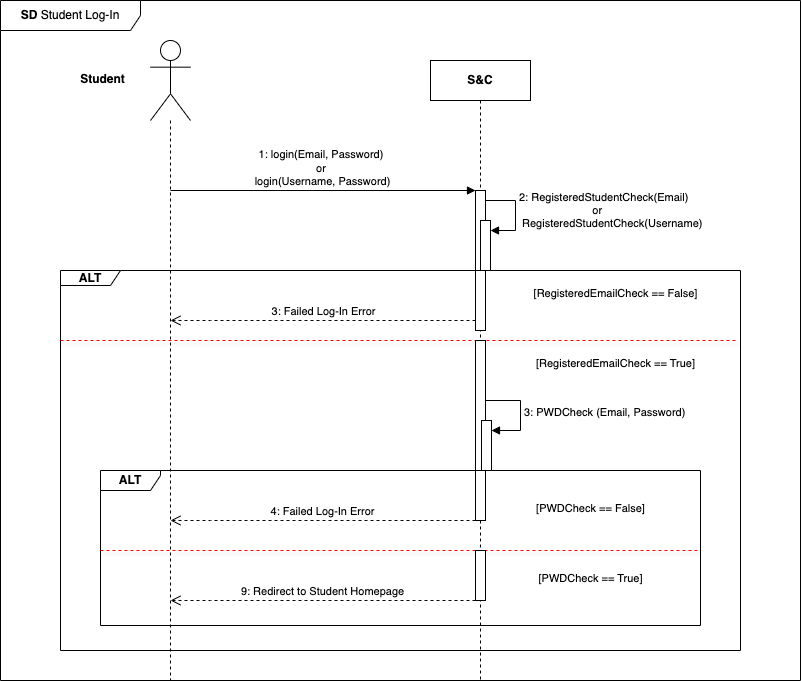

The diagram above was exported from draw.io. Its source (the exported page's mxGraphModel, read from the mxfile embedded in the PNG):
<mxGraphModel dx="1024" dy="626" grid="1" gridSize="10" guides="1" tooltips="1" connect="1" arrows="1" fold="1" page="1" pageScale="1" pageWidth="1100" pageHeight="850" background="none" math="0" shadow="0">
  <root>
    <mxCell id="0" />
    <mxCell id="1" parent="0" />
    <mxCell id="sKgwJ14YCyBHly0sKcTp-1" value="" style="shape=umlLifeline;perimeter=lifelinePerimeter;whiteSpace=wrap;html=1;container=1;dropTarget=0;collapsible=0;recursiveResize=0;outlineConnect=0;portConstraint=eastwest;newEdgeStyle={&quot;curved&quot;:0,&quot;rounded&quot;:0};participant=umlActor;size=80;" parent="1" vertex="1">
      <mxGeometry x="230" y="80" width="40" height="640" as="geometry" />
    </mxCell>
    <mxCell id="sKgwJ14YCyBHly0sKcTp-2" value="&lt;b&gt;S&amp;amp;C&lt;/b&gt;" style="shape=umlLifeline;perimeter=lifelinePerimeter;whiteSpace=wrap;html=1;container=1;dropTarget=0;collapsible=0;recursiveResize=0;outlineConnect=0;portConstraint=eastwest;newEdgeStyle={&quot;curved&quot;:0,&quot;rounded&quot;:0};" parent="1" vertex="1">
      <mxGeometry x="510" y="100" width="100" height="620" as="geometry" />
    </mxCell>
    <mxCell id="sKgwJ14YCyBHly0sKcTp-4" value="" style="html=1;points=[[0,0,0,0,5],[0,1,0,0,-5],[1,0,0,0,5],[1,1,0,0,-5]];perimeter=orthogonalPerimeter;outlineConnect=0;targetShapes=umlLifeline;portConstraint=eastwest;newEdgeStyle={&quot;curved&quot;:0,&quot;rounded&quot;:0};" parent="sKgwJ14YCyBHly0sKcTp-2" vertex="1">
      <mxGeometry x="45" y="130" width="10" height="140" as="geometry" />
    </mxCell>
    <mxCell id="sKgwJ14YCyBHly0sKcTp-5" value="" style="html=1;points=[[0,0,0,0,5],[0,1,0,0,-5],[1,0,0,0,5],[1,1,0,0,-5]];perimeter=orthogonalPerimeter;outlineConnect=0;targetShapes=umlLifeline;portConstraint=eastwest;newEdgeStyle={&quot;curved&quot;:0,&quot;rounded&quot;:0};" parent="sKgwJ14YCyBHly0sKcTp-2" vertex="1">
      <mxGeometry x="50" y="160" width="10" height="50" as="geometry" />
    </mxCell>
    <mxCell id="sKgwJ14YCyBHly0sKcTp-6" value="2: RegisteredStudentCheck(Email)&lt;div&gt;&lt;span style=&quot;white-space: pre;&quot;&gt;&#09;&lt;/span&gt;&lt;span style=&quot;white-space: pre;&quot;&gt;&#09;&lt;/span&gt;&lt;span style=&quot;white-space: pre;&quot;&gt;&#09;&lt;/span&gt;or&lt;br&gt;&lt;/div&gt;&lt;div&gt;&lt;span style=&quot;white-space-collapse: preserve;&quot;&gt;&amp;nbsp;&lt;/span&gt;RegisteredStudentCheck(Username)&lt;/div&gt;" style="html=1;align=left;spacingLeft=2;endArrow=block;rounded=0;edgeStyle=orthogonalEdgeStyle;curved=0;rounded=0;" parent="sKgwJ14YCyBHly0sKcTp-2" target="sKgwJ14YCyBHly0sKcTp-5" edge="1">
      <mxGeometry x="-0.0588" relative="1" as="geometry">
        <mxPoint x="55" y="140" as="sourcePoint" />
        <Array as="points">
          <mxPoint x="85" y="170" />
        </Array>
        <mxPoint as="offset" />
      </mxGeometry>
    </mxCell>
    <mxCell id="sKgwJ14YCyBHly0sKcTp-3" value="&lt;div style=&quot;&quot;&gt;1: login(Email, Password)&amp;nbsp;&lt;/div&gt;&lt;div style=&quot;&quot;&gt;or&amp;nbsp;&lt;/div&gt;&lt;div style=&quot;&quot;&gt;login(Username, Password)&lt;/div&gt;" style="html=1;verticalAlign=bottom;endArrow=block;curved=0;rounded=0;align=center;" parent="1" target="sKgwJ14YCyBHly0sKcTp-4" edge="1">
      <mxGeometry x="-0.0006" width="80" relative="1" as="geometry">
        <mxPoint x="249.9594594594596" y="230" as="sourcePoint" />
        <mxPoint x="550" y="230" as="targetPoint" />
        <mxPoint as="offset" />
      </mxGeometry>
    </mxCell>
    <mxCell id="sKgwJ14YCyBHly0sKcTp-7" value="&lt;b&gt;ALT&lt;/b&gt;" style="shape=umlFrame;whiteSpace=wrap;html=1;pointerEvents=0;width=60;height=15;" parent="1" vertex="1">
      <mxGeometry x="140" y="310" width="680" height="380" as="geometry" />
    </mxCell>
    <mxCell id="sKgwJ14YCyBHly0sKcTp-8" value="3: Failed Log-In Error" style="html=1;verticalAlign=bottom;endArrow=open;dashed=1;endSize=8;curved=0;rounded=0;" parent="1" source="sKgwJ14YCyBHly0sKcTp-4" edge="1">
      <mxGeometry x="-0.0008" relative="1" as="geometry">
        <mxPoint x="330" y="360" as="sourcePoint" />
        <mxPoint x="250" y="360" as="targetPoint" />
        <Array as="points">
          <mxPoint x="290" y="360" />
        </Array>
        <mxPoint as="offset" />
      </mxGeometry>
    </mxCell>
    <mxCell id="sKgwJ14YCyBHly0sKcTp-9" value="&lt;span style=&quot;font-size: 11px; font-weight: 400; text-align: left; background-color: rgb(255, 255, 255);&quot;&gt;[&lt;/span&gt;&lt;span style=&quot;font-size: 11px; font-weight: 400; text-align: left; background-color: rgb(255, 255, 255);&quot;&gt;RegisteredEmailCheck&lt;/span&gt;&lt;span style=&quot;font-size: 11px; font-weight: 400; text-align: left; background-color: rgb(255, 255, 255);&quot;&gt;&amp;nbsp;== False]&lt;/span&gt;" style="text;align=center;fontStyle=1;verticalAlign=middle;spacingLeft=3;spacingRight=3;strokeColor=none;rotatable=0;points=[[0,0.5],[1,0.5]];portConstraint=eastwest;html=1;" parent="1" vertex="1">
      <mxGeometry x="580" y="320" width="230" height="26" as="geometry" />
    </mxCell>
    <mxCell id="sKgwJ14YCyBHly0sKcTp-11" value="" style="endArrow=none;dashed=1;html=1;rounded=0;entryX=0.994;entryY=0.438;entryDx=0;entryDy=0;entryPerimeter=0;fillColor=#FF0000;shadow=1;strokeColor=#FF0000;" parent="1" edge="1">
      <mxGeometry width="50" height="50" relative="1" as="geometry">
        <mxPoint x="140" y="380" as="sourcePoint" />
        <mxPoint x="817.5600000000002" y="379.9999999999999" as="targetPoint" />
      </mxGeometry>
    </mxCell>
    <mxCell id="sKgwJ14YCyBHly0sKcTp-13" value="" style="html=1;points=[[0,0,0,0,5],[0,1,0,0,-5],[1,0,0,0,5],[1,1,0,0,-5]];perimeter=orthogonalPerimeter;outlineConnect=0;targetShapes=umlLifeline;portConstraint=eastwest;newEdgeStyle={&quot;curved&quot;:0,&quot;rounded&quot;:0};" parent="1" vertex="1">
      <mxGeometry x="555" y="380" width="10" height="180" as="geometry" />
    </mxCell>
    <mxCell id="sKgwJ14YCyBHly0sKcTp-14" value="&lt;span style=&quot;font-size: 11px; font-weight: 400; text-align: left; background-color: rgb(255, 255, 255);&quot;&gt;[&lt;/span&gt;&lt;span style=&quot;font-size: 11px; font-weight: 400; text-align: left; background-color: rgb(255, 255, 255);&quot;&gt;RegisteredEmailCheck&lt;/span&gt;&lt;span style=&quot;font-size: 11px; font-weight: 400; text-align: left; background-color: rgb(255, 255, 255);&quot;&gt;&amp;nbsp;== True]&lt;/span&gt;" style="text;align=center;fontStyle=1;verticalAlign=middle;spacingLeft=3;spacingRight=3;strokeColor=none;rotatable=0;points=[[0,0.5],[1,0.5]];portConstraint=eastwest;html=1;" parent="1" vertex="1">
      <mxGeometry x="580" y="390" width="230" height="26" as="geometry" />
    </mxCell>
    <mxCell id="sKgwJ14YCyBHly0sKcTp-22" value="" style="html=1;points=[[0,0,0,0,5],[0,1,0,0,-5],[1,0,0,0,5],[1,1,0,0,-5]];perimeter=orthogonalPerimeter;outlineConnect=0;targetShapes=umlLifeline;portConstraint=eastwest;newEdgeStyle={&quot;curved&quot;:0,&quot;rounded&quot;:0};" parent="1" vertex="1">
      <mxGeometry x="561" y="460" width="10" height="50" as="geometry" />
    </mxCell>
    <mxCell id="sKgwJ14YCyBHly0sKcTp-23" value="3: PWDCheck (Email, Password)" style="html=1;align=left;spacingLeft=2;endArrow=block;rounded=0;edgeStyle=orthogonalEdgeStyle;curved=0;rounded=0;" parent="1" edge="1">
      <mxGeometry x="0.0041" relative="1" as="geometry">
        <mxPoint x="565" y="440" as="sourcePoint" />
        <Array as="points">
          <mxPoint x="600" y="440" />
          <mxPoint x="600" y="470" />
        </Array>
        <mxPoint as="offset" />
        <mxPoint x="571" y="470" as="targetPoint" />
      </mxGeometry>
    </mxCell>
    <mxCell id="sKgwJ14YCyBHly0sKcTp-24" value="&lt;b&gt;ALT&lt;/b&gt;" style="shape=umlFrame;whiteSpace=wrap;html=1;pointerEvents=0;width=60;height=20;" parent="1" vertex="1">
      <mxGeometry x="180" y="510" width="600" height="155" as="geometry" />
    </mxCell>
    <mxCell id="sKgwJ14YCyBHly0sKcTp-25" value="" style="endArrow=none;dashed=1;html=1;rounded=0;exitX=-0.001;exitY=0.087;exitDx=0;exitDy=0;exitPerimeter=0;fillColor=#FF0000;shadow=1;strokeColor=#FF0000;" parent="1" edge="1">
      <mxGeometry width="50" height="50" relative="1" as="geometry">
        <mxPoint x="180" y="590" as="sourcePoint" />
        <mxPoint x="780" y="590" as="targetPoint" />
      </mxGeometry>
    </mxCell>
    <mxCell id="sKgwJ14YCyBHly0sKcTp-26" value="&lt;span style=&quot;font-size: 11px; font-weight: 400; text-align: left; background-color: rgb(255, 255, 255);&quot;&gt;[PWDCheck == False]&lt;/span&gt;" style="text;align=center;fontStyle=1;verticalAlign=middle;spacingLeft=3;spacingRight=3;strokeColor=none;rotatable=0;points=[[0,0.5],[1,0.5]];portConstraint=eastwest;html=1;" parent="1" vertex="1">
      <mxGeometry x="555" y="535" width="230" height="26" as="geometry" />
    </mxCell>
    <mxCell id="sKgwJ14YCyBHly0sKcTp-27" value="4: Failed Log-In Error" style="html=1;verticalAlign=bottom;endArrow=open;dashed=1;endSize=8;curved=0;rounded=0;" parent="1" edge="1">
      <mxGeometry relative="1" as="geometry">
        <mxPoint x="555" y="560" as="sourcePoint" />
        <mxPoint x="250" y="560" as="targetPoint" />
        <Array as="points">
          <mxPoint x="290" y="560" />
        </Array>
      </mxGeometry>
    </mxCell>
    <mxCell id="sKgwJ14YCyBHly0sKcTp-30" value="&lt;span style=&quot;font-size: 11px; font-weight: 400; text-align: left; background-color: rgb(255, 255, 255);&quot;&gt;[PWDCheck == True]&lt;/span&gt;" style="text;align=center;fontStyle=1;verticalAlign=middle;spacingLeft=3;spacingRight=3;strokeColor=none;rotatable=0;points=[[0,0.5],[1,0.5]];portConstraint=eastwest;html=1;" parent="1" vertex="1">
      <mxGeometry x="555" y="605" width="230" height="26" as="geometry" />
    </mxCell>
    <mxCell id="sKgwJ14YCyBHly0sKcTp-33" value="9: Redirect to Student Homepage" style="html=1;verticalAlign=bottom;endArrow=open;dashed=1;endSize=8;curved=0;rounded=0;" parent="1" edge="1">
      <mxGeometry relative="1" as="geometry">
        <mxPoint x="555" y="640" as="sourcePoint" />
        <mxPoint x="250" y="640" as="targetPoint" />
        <Array as="points">
          <mxPoint x="290" y="640" />
        </Array>
      </mxGeometry>
    </mxCell>
    <mxCell id="sKgwJ14YCyBHly0sKcTp-34" value="&lt;b&gt;SD &lt;/b&gt;Student Log-In" style="shape=umlFrame;whiteSpace=wrap;html=1;pointerEvents=0;width=140;height=30;" parent="1" vertex="1">
      <mxGeometry x="80" y="40" width="800" height="680" as="geometry" />
    </mxCell>
    <mxCell id="sKgwJ14YCyBHly0sKcTp-35" value="&lt;b&gt;Student&lt;/b&gt;" style="text;html=1;align=center;verticalAlign=middle;resizable=0;points=[];autosize=1;strokeColor=none;fillColor=none;" parent="1" vertex="1">
      <mxGeometry x="147" y="104" width="70" height="30" as="geometry" />
    </mxCell>
    <mxCell id="uK4ruDqKa2sfl8SKRVHZ-2" value="" style="html=1;points=[[0,0,0,0,5],[0,1,0,0,-5],[1,0,0,0,5],[1,1,0,0,-5]];perimeter=orthogonalPerimeter;outlineConnect=0;targetShapes=umlLifeline;portConstraint=eastwest;newEdgeStyle={&quot;curved&quot;:0,&quot;rounded&quot;:0};" vertex="1" parent="1">
      <mxGeometry x="555" y="590" width="10" height="50" as="geometry" />
    </mxCell>
  </root>
</mxGraphModel>